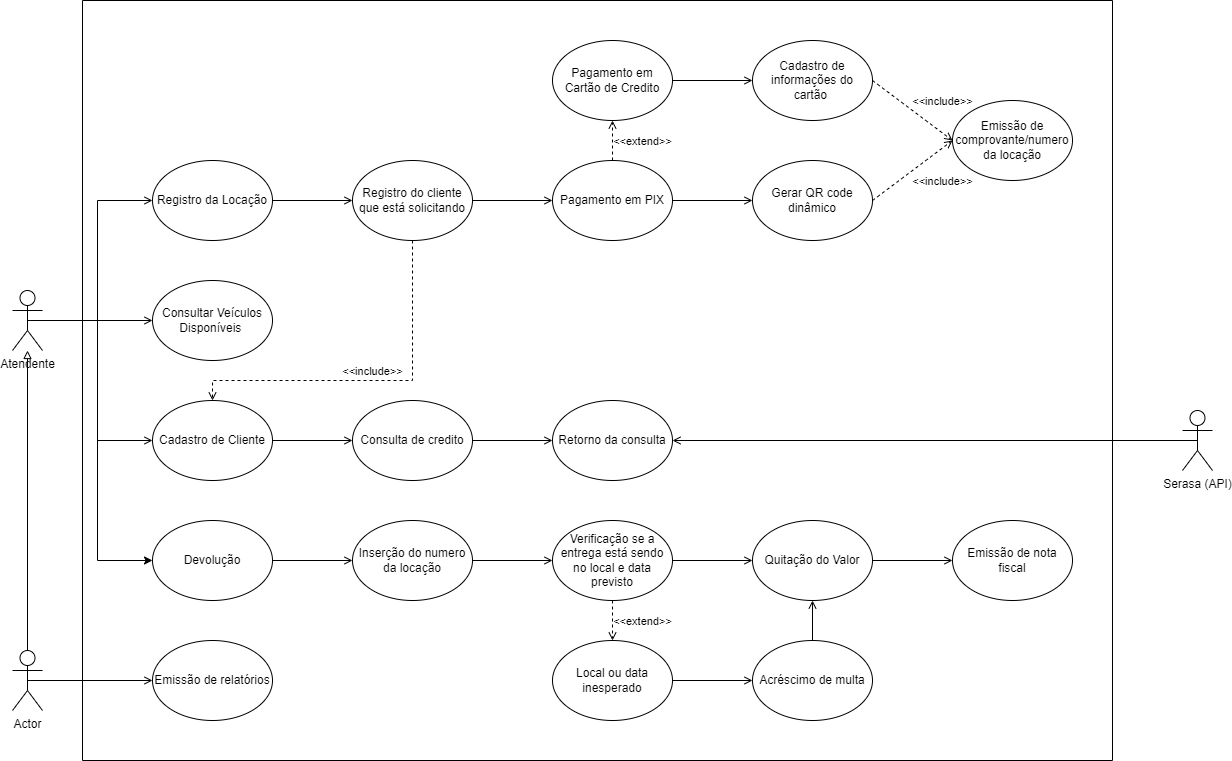

The diagram above was exported from draw.io. Its source (the exported page's mxGraphModel, read from the mxfile embedded in the PNG):
<mxGraphModel dx="1591" dy="2104" grid="1" gridSize="10" guides="1" tooltips="1" connect="1" arrows="1" fold="1" page="1" pageScale="1" pageWidth="827" pageHeight="1169" math="0" shadow="0">
  <root>
    <mxCell id="0" />
    <mxCell id="1" parent="0" />
    <mxCell id="E0LAaupsXkludo9yXqdz-5" style="edgeStyle=orthogonalEdgeStyle;rounded=0;orthogonalLoop=1;jettySize=auto;html=1;exitX=0.5;exitY=0.5;exitDx=0;exitDy=0;exitPerimeter=0;endArrow=open;endFill=0;" edge="1" parent="1" source="E0LAaupsXkludo9yXqdz-2" target="E0LAaupsXkludo9yXqdz-4">
      <mxGeometry relative="1" as="geometry" />
    </mxCell>
    <mxCell id="E0LAaupsXkludo9yXqdz-9" style="edgeStyle=orthogonalEdgeStyle;rounded=0;orthogonalLoop=1;jettySize=auto;html=1;exitX=0.5;exitY=0.5;exitDx=0;exitDy=0;exitPerimeter=0;entryX=0;entryY=0.5;entryDx=0;entryDy=0;endArrow=open;endFill=0;" edge="1" parent="1" source="E0LAaupsXkludo9yXqdz-2" target="E0LAaupsXkludo9yXqdz-8">
      <mxGeometry relative="1" as="geometry" />
    </mxCell>
    <mxCell id="E0LAaupsXkludo9yXqdz-12" style="edgeStyle=orthogonalEdgeStyle;rounded=0;orthogonalLoop=1;jettySize=auto;html=1;exitX=0.5;exitY=0.5;exitDx=0;exitDy=0;exitPerimeter=0;entryX=0;entryY=0.5;entryDx=0;entryDy=0;endArrow=open;endFill=0;" edge="1" parent="1" source="E0LAaupsXkludo9yXqdz-2" target="E0LAaupsXkludo9yXqdz-10">
      <mxGeometry relative="1" as="geometry" />
    </mxCell>
    <mxCell id="E0LAaupsXkludo9yXqdz-49" style="edgeStyle=orthogonalEdgeStyle;rounded=0;orthogonalLoop=1;jettySize=auto;html=1;exitX=0.5;exitY=0.5;exitDx=0;exitDy=0;exitPerimeter=0;entryX=0;entryY=0.5;entryDx=0;entryDy=0;" edge="1" parent="1" source="E0LAaupsXkludo9yXqdz-2" target="E0LAaupsXkludo9yXqdz-48">
      <mxGeometry relative="1" as="geometry" />
    </mxCell>
    <mxCell id="E0LAaupsXkludo9yXqdz-2" value="Atendente&lt;div&gt;&lt;br&gt;&lt;/div&gt;" style="shape=umlActor;verticalLabelPosition=bottom;verticalAlign=top;html=1;outlineConnect=0;" vertex="1" parent="1">
      <mxGeometry x="100" y="210" width="30" height="60" as="geometry" />
    </mxCell>
    <mxCell id="E0LAaupsXkludo9yXqdz-4" value="Consultar Veículos Disponíveis&amp;nbsp;" style="ellipse;whiteSpace=wrap;html=1;" vertex="1" parent="1">
      <mxGeometry x="240" y="200" width="120" height="80" as="geometry" />
    </mxCell>
    <mxCell id="E0LAaupsXkludo9yXqdz-38" style="edgeStyle=orthogonalEdgeStyle;rounded=0;orthogonalLoop=1;jettySize=auto;html=1;exitX=1;exitY=0.5;exitDx=0;exitDy=0;entryX=0;entryY=0.5;entryDx=0;entryDy=0;endArrow=open;endFill=0;" edge="1" parent="1" source="E0LAaupsXkludo9yXqdz-8" target="E0LAaupsXkludo9yXqdz-36">
      <mxGeometry relative="1" as="geometry" />
    </mxCell>
    <mxCell id="E0LAaupsXkludo9yXqdz-8" value="Registro da Locação" style="ellipse;whiteSpace=wrap;html=1;" vertex="1" parent="1">
      <mxGeometry x="240" y="80" width="120" height="80" as="geometry" />
    </mxCell>
    <mxCell id="E0LAaupsXkludo9yXqdz-41" style="edgeStyle=orthogonalEdgeStyle;rounded=0;orthogonalLoop=1;jettySize=auto;html=1;exitX=1;exitY=0.5;exitDx=0;exitDy=0;entryX=0;entryY=0.5;entryDx=0;entryDy=0;endArrow=open;endFill=0;" edge="1" parent="1" source="E0LAaupsXkludo9yXqdz-10" target="E0LAaupsXkludo9yXqdz-40">
      <mxGeometry relative="1" as="geometry" />
    </mxCell>
    <mxCell id="E0LAaupsXkludo9yXqdz-10" value="Cadastro de Cliente" style="ellipse;whiteSpace=wrap;html=1;" vertex="1" parent="1">
      <mxGeometry x="240" y="320" width="120" height="80" as="geometry" />
    </mxCell>
    <mxCell id="E0LAaupsXkludo9yXqdz-25" style="edgeStyle=orthogonalEdgeStyle;rounded=0;orthogonalLoop=1;jettySize=auto;html=1;exitX=1;exitY=0.5;exitDx=0;exitDy=0;entryX=0;entryY=0.5;entryDx=0;entryDy=0;endArrow=open;endFill=0;" edge="1" parent="1" source="E0LAaupsXkludo9yXqdz-15" target="E0LAaupsXkludo9yXqdz-22">
      <mxGeometry relative="1" as="geometry" />
    </mxCell>
    <mxCell id="E0LAaupsXkludo9yXqdz-15" value="Pagamento em PIX" style="ellipse;whiteSpace=wrap;html=1;" vertex="1" parent="1">
      <mxGeometry x="640" y="80" width="120" height="80" as="geometry" />
    </mxCell>
    <mxCell id="E0LAaupsXkludo9yXqdz-17" value="&amp;lt;&amp;lt;extend&amp;gt;&amp;gt;" style="html=1;verticalAlign=bottom;labelBackgroundColor=none;endArrow=open;endFill=0;dashed=1;rounded=0;exitX=0.5;exitY=0;exitDx=0;exitDy=0;entryX=0.5;entryY=1;entryDx=0;entryDy=0;" edge="1" parent="1" source="E0LAaupsXkludo9yXqdz-15" target="E0LAaupsXkludo9yXqdz-18">
      <mxGeometry x="-0.5" y="-30" width="160" relative="1" as="geometry">
        <mxPoint x="220" y="60" as="sourcePoint" />
        <mxPoint x="380" y="60" as="targetPoint" />
        <mxPoint as="offset" />
      </mxGeometry>
    </mxCell>
    <mxCell id="E0LAaupsXkludo9yXqdz-21" style="edgeStyle=orthogonalEdgeStyle;rounded=0;orthogonalLoop=1;jettySize=auto;html=1;exitX=1;exitY=0.5;exitDx=0;exitDy=0;entryX=0;entryY=0.5;entryDx=0;entryDy=0;endArrow=open;endFill=0;" edge="1" parent="1" source="E0LAaupsXkludo9yXqdz-18" target="E0LAaupsXkludo9yXqdz-20">
      <mxGeometry relative="1" as="geometry" />
    </mxCell>
    <mxCell id="E0LAaupsXkludo9yXqdz-18" value="Pagamento em Cartão de Credito" style="ellipse;whiteSpace=wrap;html=1;" vertex="1" parent="1">
      <mxGeometry x="640" y="-40" width="120" height="80" as="geometry" />
    </mxCell>
    <mxCell id="E0LAaupsXkludo9yXqdz-20" value="Cadastro de informações do cartão&amp;nbsp;" style="ellipse;whiteSpace=wrap;html=1;" vertex="1" parent="1">
      <mxGeometry x="840" y="-40" width="120" height="80" as="geometry" />
    </mxCell>
    <mxCell id="E0LAaupsXkludo9yXqdz-22" value="Gerar QR code dinâmico" style="ellipse;whiteSpace=wrap;html=1;" vertex="1" parent="1">
      <mxGeometry x="840" y="80" width="120" height="80" as="geometry" />
    </mxCell>
    <mxCell id="E0LAaupsXkludo9yXqdz-29" value="Emissão de comprovante/numero da locação" style="ellipse;whiteSpace=wrap;html=1;" vertex="1" parent="1">
      <mxGeometry x="1040" y="20" width="120" height="80" as="geometry" />
    </mxCell>
    <mxCell id="E0LAaupsXkludo9yXqdz-34" value="&amp;lt;&amp;lt;include&amp;gt;&amp;gt;" style="html=1;verticalAlign=bottom;labelBackgroundColor=none;endArrow=open;endFill=0;dashed=1;rounded=0;exitX=1;exitY=0.5;exitDx=0;exitDy=0;entryX=0;entryY=0.5;entryDx=0;entryDy=0;" edge="1" parent="1" source="E0LAaupsXkludo9yXqdz-20" target="E0LAaupsXkludo9yXqdz-29">
      <mxGeometry x="0.48" y="18" width="160" relative="1" as="geometry">
        <mxPoint x="220" y="30" as="sourcePoint" />
        <mxPoint x="380" y="30" as="targetPoint" />
        <mxPoint as="offset" />
      </mxGeometry>
    </mxCell>
    <mxCell id="E0LAaupsXkludo9yXqdz-35" value="&amp;lt;&amp;lt;include&amp;gt;&amp;gt;" style="html=1;verticalAlign=bottom;labelBackgroundColor=none;endArrow=open;endFill=0;dashed=1;rounded=0;exitX=1;exitY=0.5;exitDx=0;exitDy=0;" edge="1" parent="1" source="E0LAaupsXkludo9yXqdz-22">
      <mxGeometry x="0.24" y="-34" width="160" relative="1" as="geometry">
        <mxPoint x="220" y="30" as="sourcePoint" />
        <mxPoint x="1040" y="60" as="targetPoint" />
        <mxPoint as="offset" />
      </mxGeometry>
    </mxCell>
    <mxCell id="E0LAaupsXkludo9yXqdz-39" style="edgeStyle=orthogonalEdgeStyle;rounded=0;orthogonalLoop=1;jettySize=auto;html=1;exitX=1;exitY=0.5;exitDx=0;exitDy=0;endArrow=open;endFill=0;" edge="1" parent="1" source="E0LAaupsXkludo9yXqdz-36" target="E0LAaupsXkludo9yXqdz-15">
      <mxGeometry relative="1" as="geometry" />
    </mxCell>
    <mxCell id="E0LAaupsXkludo9yXqdz-36" value="Registro do cliente que está solicitando" style="ellipse;whiteSpace=wrap;html=1;" vertex="1" parent="1">
      <mxGeometry x="440" y="80" width="120" height="80" as="geometry" />
    </mxCell>
    <mxCell id="E0LAaupsXkludo9yXqdz-37" value="&amp;lt;&amp;lt;include&amp;gt;&amp;gt;" style="html=1;verticalAlign=bottom;labelBackgroundColor=none;endArrow=open;endFill=0;dashed=1;rounded=0;exitX=0.5;exitY=1;exitDx=0;exitDy=0;entryX=0.5;entryY=0;entryDx=0;entryDy=0;" edge="1" parent="1" source="E0LAaupsXkludo9yXqdz-36" target="E0LAaupsXkludo9yXqdz-10">
      <mxGeometry width="160" relative="1" as="geometry">
        <mxPoint x="430" y="10" as="sourcePoint" />
        <mxPoint x="590" y="10" as="targetPoint" />
        <mxPoint as="offset" />
        <Array as="points">
          <mxPoint x="500" y="300" />
          <mxPoint x="300" y="300" />
        </Array>
      </mxGeometry>
    </mxCell>
    <mxCell id="E0LAaupsXkludo9yXqdz-44" style="edgeStyle=orthogonalEdgeStyle;rounded=0;orthogonalLoop=1;jettySize=auto;html=1;exitX=1;exitY=0.5;exitDx=0;exitDy=0;entryX=0;entryY=0.5;entryDx=0;entryDy=0;endArrow=open;endFill=0;" edge="1" parent="1" source="E0LAaupsXkludo9yXqdz-40" target="E0LAaupsXkludo9yXqdz-43">
      <mxGeometry relative="1" as="geometry" />
    </mxCell>
    <mxCell id="E0LAaupsXkludo9yXqdz-40" value="Consulta de credito" style="ellipse;whiteSpace=wrap;html=1;" vertex="1" parent="1">
      <mxGeometry x="440" y="320" width="120" height="80" as="geometry" />
    </mxCell>
    <mxCell id="E0LAaupsXkludo9yXqdz-47" style="edgeStyle=orthogonalEdgeStyle;rounded=0;orthogonalLoop=1;jettySize=auto;html=1;exitX=0.5;exitY=0.5;exitDx=0;exitDy=0;exitPerimeter=0;entryX=1;entryY=0.5;entryDx=0;entryDy=0;endArrow=open;endFill=0;" edge="1" parent="1" source="E0LAaupsXkludo9yXqdz-42" target="E0LAaupsXkludo9yXqdz-43">
      <mxGeometry relative="1" as="geometry" />
    </mxCell>
    <mxCell id="E0LAaupsXkludo9yXqdz-42" value="Serasa (API)" style="shape=umlActor;verticalLabelPosition=bottom;verticalAlign=top;html=1;outlineConnect=0;" vertex="1" parent="1">
      <mxGeometry x="1270" y="330" width="30" height="60" as="geometry" />
    </mxCell>
    <mxCell id="E0LAaupsXkludo9yXqdz-43" value="Retorno da consulta" style="ellipse;whiteSpace=wrap;html=1;" vertex="1" parent="1">
      <mxGeometry x="640" y="320" width="120" height="80" as="geometry" />
    </mxCell>
    <mxCell id="E0LAaupsXkludo9yXqdz-51" style="edgeStyle=orthogonalEdgeStyle;rounded=0;orthogonalLoop=1;jettySize=auto;html=1;exitX=1;exitY=0.5;exitDx=0;exitDy=0;entryX=0;entryY=0.5;entryDx=0;entryDy=0;endArrow=open;endFill=0;" edge="1" parent="1" source="E0LAaupsXkludo9yXqdz-48" target="E0LAaupsXkludo9yXqdz-50">
      <mxGeometry relative="1" as="geometry" />
    </mxCell>
    <mxCell id="E0LAaupsXkludo9yXqdz-48" value="Devolução" style="ellipse;whiteSpace=wrap;html=1;" vertex="1" parent="1">
      <mxGeometry x="240" y="440" width="120" height="80" as="geometry" />
    </mxCell>
    <mxCell id="E0LAaupsXkludo9yXqdz-60" style="edgeStyle=orthogonalEdgeStyle;rounded=0;orthogonalLoop=1;jettySize=auto;html=1;exitX=1;exitY=0.5;exitDx=0;exitDy=0;entryX=0;entryY=0.5;entryDx=0;entryDy=0;endArrow=open;endFill=0;" edge="1" parent="1" source="E0LAaupsXkludo9yXqdz-50" target="E0LAaupsXkludo9yXqdz-52">
      <mxGeometry relative="1" as="geometry" />
    </mxCell>
    <mxCell id="E0LAaupsXkludo9yXqdz-50" value="Inserção do numero da locação" style="ellipse;whiteSpace=wrap;html=1;" vertex="1" parent="1">
      <mxGeometry x="440" y="440" width="120" height="80" as="geometry" />
    </mxCell>
    <mxCell id="E0LAaupsXkludo9yXqdz-59" style="edgeStyle=orthogonalEdgeStyle;rounded=0;orthogonalLoop=1;jettySize=auto;html=1;exitX=1;exitY=0.5;exitDx=0;exitDy=0;entryX=0;entryY=0.5;entryDx=0;entryDy=0;endArrow=open;endFill=0;" edge="1" parent="1" source="E0LAaupsXkludo9yXqdz-52" target="E0LAaupsXkludo9yXqdz-53">
      <mxGeometry relative="1" as="geometry" />
    </mxCell>
    <mxCell id="E0LAaupsXkludo9yXqdz-52" value="Verificação se a entrega está sendo no local e data previsto" style="ellipse;whiteSpace=wrap;html=1;" vertex="1" parent="1">
      <mxGeometry x="640" y="440" width="120" height="80" as="geometry" />
    </mxCell>
    <mxCell id="E0LAaupsXkludo9yXqdz-62" style="edgeStyle=orthogonalEdgeStyle;rounded=0;orthogonalLoop=1;jettySize=auto;html=1;exitX=1;exitY=0.5;exitDx=0;exitDy=0;entryX=0;entryY=0.5;entryDx=0;entryDy=0;endArrow=open;endFill=0;" edge="1" parent="1" source="E0LAaupsXkludo9yXqdz-53" target="E0LAaupsXkludo9yXqdz-61">
      <mxGeometry relative="1" as="geometry" />
    </mxCell>
    <mxCell id="E0LAaupsXkludo9yXqdz-53" value="Quitação do Valor" style="ellipse;whiteSpace=wrap;html=1;" vertex="1" parent="1">
      <mxGeometry x="840" y="440" width="120" height="80" as="geometry" />
    </mxCell>
    <mxCell id="E0LAaupsXkludo9yXqdz-57" style="edgeStyle=orthogonalEdgeStyle;rounded=0;orthogonalLoop=1;jettySize=auto;html=1;exitX=1;exitY=0.5;exitDx=0;exitDy=0;entryX=0;entryY=0.5;entryDx=0;entryDy=0;endArrow=open;endFill=0;" edge="1" parent="1" source="E0LAaupsXkludo9yXqdz-54" target="E0LAaupsXkludo9yXqdz-55">
      <mxGeometry relative="1" as="geometry" />
    </mxCell>
    <mxCell id="E0LAaupsXkludo9yXqdz-54" value="Local ou data inesperado" style="ellipse;whiteSpace=wrap;html=1;" vertex="1" parent="1">
      <mxGeometry x="640" y="560" width="120" height="80" as="geometry" />
    </mxCell>
    <mxCell id="E0LAaupsXkludo9yXqdz-58" style="edgeStyle=orthogonalEdgeStyle;rounded=0;orthogonalLoop=1;jettySize=auto;html=1;exitX=0.5;exitY=0;exitDx=0;exitDy=0;entryX=0.5;entryY=1;entryDx=0;entryDy=0;endArrow=open;endFill=0;" edge="1" parent="1" source="E0LAaupsXkludo9yXqdz-55" target="E0LAaupsXkludo9yXqdz-53">
      <mxGeometry relative="1" as="geometry" />
    </mxCell>
    <mxCell id="E0LAaupsXkludo9yXqdz-55" value="Acréscimo de multa" style="ellipse;whiteSpace=wrap;html=1;" vertex="1" parent="1">
      <mxGeometry x="840" y="560" width="120" height="80" as="geometry" />
    </mxCell>
    <mxCell id="E0LAaupsXkludo9yXqdz-56" value="&amp;lt;&amp;lt;extend&amp;gt;&amp;gt;" style="html=1;verticalAlign=bottom;labelBackgroundColor=none;endArrow=open;endFill=0;dashed=1;rounded=0;exitX=0.5;exitY=1;exitDx=0;exitDy=0;" edge="1" parent="1" source="E0LAaupsXkludo9yXqdz-52" target="E0LAaupsXkludo9yXqdz-54">
      <mxGeometry x="0.5" y="30" width="160" relative="1" as="geometry">
        <mxPoint x="20" y="60" as="sourcePoint" />
        <mxPoint x="180" y="60" as="targetPoint" />
        <mxPoint as="offset" />
      </mxGeometry>
    </mxCell>
    <mxCell id="E0LAaupsXkludo9yXqdz-67" value="" style="swimlane;startSize=0;" vertex="1" parent="1">
      <mxGeometry x="170" y="-80" width="1030" height="760" as="geometry" />
    </mxCell>
    <mxCell id="E0LAaupsXkludo9yXqdz-61" value="Emissão de nota fiscal" style="ellipse;whiteSpace=wrap;html=1;" vertex="1" parent="1">
      <mxGeometry x="1040" y="440" width="120" height="80" as="geometry" />
    </mxCell>
    <mxCell id="E0LAaupsXkludo9yXqdz-64" style="edgeStyle=orthogonalEdgeStyle;rounded=0;orthogonalLoop=1;jettySize=auto;html=1;exitX=0.5;exitY=0;exitDx=0;exitDy=0;exitPerimeter=0;endArrow=block;endFill=0;" edge="1" parent="1" source="E0LAaupsXkludo9yXqdz-63" target="E0LAaupsXkludo9yXqdz-2">
      <mxGeometry relative="1" as="geometry" />
    </mxCell>
    <mxCell id="E0LAaupsXkludo9yXqdz-66" style="edgeStyle=orthogonalEdgeStyle;rounded=0;orthogonalLoop=1;jettySize=auto;html=1;exitX=0.5;exitY=0.5;exitDx=0;exitDy=0;exitPerimeter=0;entryX=0;entryY=0.5;entryDx=0;entryDy=0;endArrow=open;endFill=0;" edge="1" parent="1" source="E0LAaupsXkludo9yXqdz-63" target="E0LAaupsXkludo9yXqdz-65">
      <mxGeometry relative="1" as="geometry" />
    </mxCell>
    <mxCell id="E0LAaupsXkludo9yXqdz-63" value="Actor" style="shape=umlActor;verticalLabelPosition=bottom;verticalAlign=top;html=1;outlineConnect=0;" vertex="1" parent="1">
      <mxGeometry x="100" y="570" width="30" height="60" as="geometry" />
    </mxCell>
    <mxCell id="E0LAaupsXkludo9yXqdz-65" value="Emissão de relatórios" style="ellipse;whiteSpace=wrap;html=1;" vertex="1" parent="1">
      <mxGeometry x="240" y="560" width="120" height="80" as="geometry" />
    </mxCell>
  </root>
</mxGraphModel>